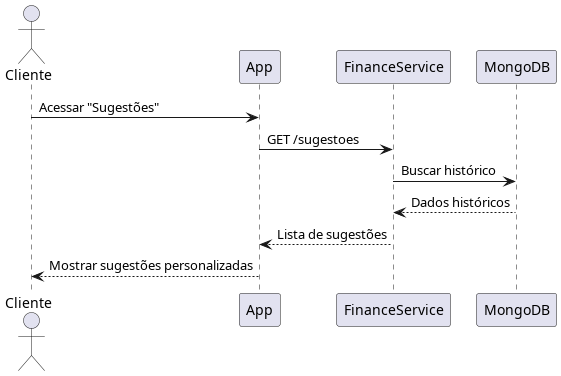

The diagram above was rendered by PlantUML. Its source (embedded in the PNG):
@startuml Sugestoes
actor Cliente
participant App
participant FinanceService
participant MongoDB
Cliente -> App: Acessar "Sugestões"
App -> FinanceService: GET /sugestoes
FinanceService -> MongoDB: Buscar histórico
MongoDB --> FinanceService: Dados históricos
FinanceService --> App: Lista de sugestões
App --> Cliente: Mostrar sugestões personalizadas
@enduml